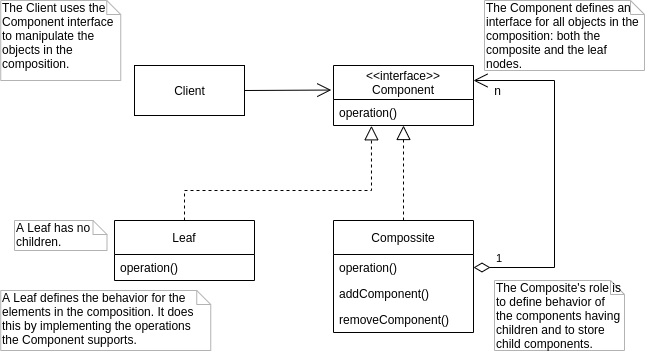

The diagram above was exported from draw.io. Its source (the exported page's mxGraphModel, read from the mxfile embedded in the PNG):
<mxGraphModel dx="1185" dy="613" grid="1" gridSize="10" guides="1" tooltips="1" connect="1" arrows="1" fold="1" page="1" pageScale="1" pageWidth="827" pageHeight="1169" math="0" shadow="0">
  <root>
    <mxCell id="0" />
    <mxCell id="1" parent="0" />
    <mxCell id="2" value="Client" style="html=1;" vertex="1" parent="1">
      <mxGeometry x="230" y="625" width="110" height="50" as="geometry" />
    </mxCell>
    <mxCell id="3" value="&lt;&lt;interface&gt;&gt;&#10;Component" style="swimlane;fontStyle=0;childLayout=stackLayout;horizontal=1;startSize=34;fillColor=none;horizontalStack=0;resizeParent=1;resizeParentMax=0;resizeLast=0;collapsible=1;marginBottom=0;" vertex="1" parent="1">
      <mxGeometry x="429" y="625" width="140" height="60" as="geometry" />
    </mxCell>
    <mxCell id="4" value="operation()" style="text;strokeColor=none;fillColor=none;align=left;verticalAlign=top;spacingLeft=4;spacingRight=4;overflow=hidden;rotatable=0;points=[[0,0.5],[1,0.5]];portConstraint=eastwest;" vertex="1" parent="3">
      <mxGeometry y="34" width="140" height="26" as="geometry" />
    </mxCell>
    <mxCell id="5" value="Compossite" style="swimlane;fontStyle=0;childLayout=stackLayout;horizontal=1;startSize=34;fillColor=none;horizontalStack=0;resizeParent=1;resizeParentMax=0;resizeLast=0;collapsible=1;marginBottom=0;" vertex="1" parent="1">
      <mxGeometry x="429" y="780" width="140" height="112" as="geometry" />
    </mxCell>
    <mxCell id="6" value="operation()" style="text;strokeColor=none;fillColor=none;align=left;verticalAlign=top;spacingLeft=4;spacingRight=4;overflow=hidden;rotatable=0;points=[[0,0.5],[1,0.5]];portConstraint=eastwest;" vertex="1" parent="5">
      <mxGeometry y="34" width="140" height="26" as="geometry" />
    </mxCell>
    <mxCell id="7" value="addComponent()" style="text;strokeColor=none;fillColor=none;align=left;verticalAlign=top;spacingLeft=4;spacingRight=4;overflow=hidden;rotatable=0;points=[[0,0.5],[1,0.5]];portConstraint=eastwest;" vertex="1" parent="5">
      <mxGeometry y="60" width="140" height="26" as="geometry" />
    </mxCell>
    <mxCell id="8" value="removeComponent()" style="text;strokeColor=none;fillColor=none;align=left;verticalAlign=top;spacingLeft=4;spacingRight=4;overflow=hidden;rotatable=0;points=[[0,0.5],[1,0.5]];portConstraint=eastwest;" vertex="1" parent="5">
      <mxGeometry y="86" width="140" height="26" as="geometry" />
    </mxCell>
    <mxCell id="9" value="Leaf" style="swimlane;fontStyle=0;childLayout=stackLayout;horizontal=1;startSize=34;fillColor=none;horizontalStack=0;resizeParent=1;resizeParentMax=0;resizeLast=0;collapsible=1;marginBottom=0;" vertex="1" parent="1">
      <mxGeometry x="210" y="780" width="140" height="60" as="geometry" />
    </mxCell>
    <mxCell id="10" value="operation()" style="text;strokeColor=none;fillColor=none;align=left;verticalAlign=top;spacingLeft=4;spacingRight=4;overflow=hidden;rotatable=0;points=[[0,0.5],[1,0.5]];portConstraint=eastwest;" vertex="1" parent="9">
      <mxGeometry y="34" width="140" height="26" as="geometry" />
    </mxCell>
    <mxCell id="11" value="" style="endArrow=block;dashed=1;endFill=0;endSize=12;html=1;exitX=0.5;exitY=0;exitDx=0;exitDy=0;rounded=0;entryX=0.271;entryY=1.011;entryDx=0;entryDy=0;entryPerimeter=0;" edge="1" source="9" target="4" parent="1">
      <mxGeometry width="160" relative="1" as="geometry">
        <mxPoint x="200" y="770" as="sourcePoint" />
        <mxPoint x="500" y="690" as="targetPoint" />
        <Array as="points">
          <mxPoint x="280" y="750" />
          <mxPoint x="467" y="750" />
        </Array>
      </mxGeometry>
    </mxCell>
    <mxCell id="12" value="" style="endArrow=block;dashed=1;endFill=0;endSize=12;html=1;exitX=0.5;exitY=0;exitDx=0;exitDy=0;" edge="1" source="5" target="4" parent="1">
      <mxGeometry width="160" relative="1" as="geometry">
        <mxPoint x="210" y="780" as="sourcePoint" />
        <mxPoint x="499" y="710" as="targetPoint" />
      </mxGeometry>
    </mxCell>
    <mxCell id="13" value="" style="endArrow=open;endFill=1;endSize=12;html=1;exitX=1;exitY=0.5;exitDx=0;exitDy=0;entryX=-0.016;entryY=0.409;entryDx=0;entryDy=0;entryPerimeter=0;" edge="1" source="2" target="3" parent="1">
      <mxGeometry width="160" relative="1" as="geometry">
        <mxPoint x="350" y="790" as="sourcePoint" />
        <mxPoint x="410" y="650" as="targetPoint" />
      </mxGeometry>
    </mxCell>
    <mxCell id="14" value="1" style="endArrow=open;html=1;endSize=12;startArrow=diamondThin;startSize=14;startFill=0;edgeStyle=orthogonalEdgeStyle;align=left;verticalAlign=bottom;exitX=1;exitY=0.5;exitDx=0;exitDy=0;rounded=0;entryX=1;entryY=0.25;entryDx=0;entryDy=0;" edge="1" source="6" target="3" parent="1">
      <mxGeometry x="-0.8797" relative="1" as="geometry">
        <mxPoint x="600" y="835.66" as="sourcePoint" />
        <mxPoint x="760" y="835.66" as="targetPoint" />
        <Array as="points">
          <mxPoint x="650" y="827" />
          <mxPoint x="650" y="640" />
        </Array>
        <mxPoint as="offset" />
      </mxGeometry>
    </mxCell>
    <mxCell id="15" value="n" style="text;html=1;align=center;verticalAlign=middle;resizable=0;points=[];labelBackgroundColor=#ffffff;spacingTop=20;" vertex="1" connectable="0" parent="14">
      <mxGeometry x="0.8606" relative="1" as="geometry">
        <mxPoint as="offset" />
      </mxGeometry>
    </mxCell>
    <mxCell id="16" value="The Client uses the Component interface to manipulate the objects in the composition." style="shape=note;whiteSpace=wrap;html=1;size=14;verticalAlign=top;align=left;spacingTop=-6;strokeColor=#B3B3B3;" vertex="1" parent="1">
      <mxGeometry x="96.25" y="560" width="120" height="80" as="geometry" />
    </mxCell>
    <mxCell id="17" value="A Leaf defines the behavior for the elements in the composition. It does this by implementing the operations the Component supports." style="shape=note;whiteSpace=wrap;html=1;size=14;verticalAlign=top;align=left;spacingTop=-6;strokeColor=#B3B3B3;" vertex="1" parent="1">
      <mxGeometry x="96.25" y="850" width="210" height="60" as="geometry" />
    </mxCell>
    <mxCell id="18" value="The Component defines an interface for all objects in the composition: both the composite and the leaf nodes." style="shape=note;whiteSpace=wrap;html=1;size=14;verticalAlign=top;align=left;spacingTop=-6;strokeColor=#B3B3B3;" vertex="1" parent="1">
      <mxGeometry x="580" y="560" width="160" height="70" as="geometry" />
    </mxCell>
    <mxCell id="19" value="The Composite's role is to define behavior of the components having children and to store child components." style="shape=note;whiteSpace=wrap;html=1;size=14;verticalAlign=top;align=left;spacingTop=-6;strokeColor=#B3B3B3;" vertex="1" parent="1">
      <mxGeometry x="590" y="840" width="130" height="70" as="geometry" />
    </mxCell>
    <mxCell id="20" value="A Leaf has no children." style="shape=note;whiteSpace=wrap;html=1;size=14;verticalAlign=top;align=left;spacingTop=-6;strokeColor=#B3B3B3;" vertex="1" parent="1">
      <mxGeometry x="110" y="780" width="92.5" height="30" as="geometry" />
    </mxCell>
  </root>
</mxGraphModel>